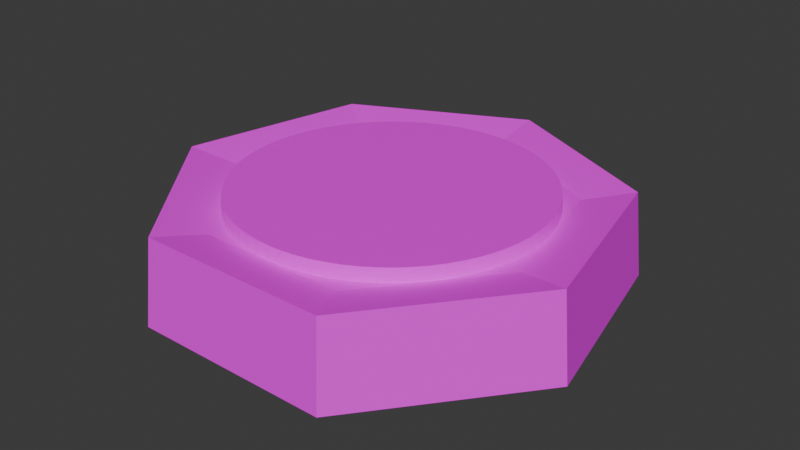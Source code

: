 # Source: debugButton.blend  (saved by Blender 4.4.30; exported with 4.5.12 LTS)
import bpy
from mathutils import Matrix  # noqa: F401  (used for matrix-valued properties, if any)

bpy.ops.wm.read_factory_settings(use_empty=True)
scene = bpy.context.scene
scene.name = 'Scene'

# ---- collections
col_collection = bpy.data.collections.new('Collection'); scene.collection.children.link(col_collection)

# ---- images (referenced by path relative to the original .blend; pixels are not part of the script)
import os
ASSET_DIR = os.environ.get("B2B_ASSET_DIR", "")  # directory of the original .blend (textures are referenced by path, not embedded)
HERE = os.path.dirname(os.path.abspath(__file__))  # packed textures are extracted next to this script under _unpacked/

def load_image(name, relpath, width, height, colorspace="sRGB"):
    """Load a texture the original file referenced (path relative to the .blend, or extracted next to this script)."""
    p = next((c for c in (os.path.join(HERE, relpath), os.path.join(ASSET_DIR, relpath)) if relpath and os.path.exists(c)), "")
    if p:
        img = bpy.data.images.load(p, check_existing=True)
        img.name = name
    else:  # same state as the original file: an image datablock whose file is absent (Cycles renders it pink)
        img = bpy.data.images.new(name, width, height)
        img.source = "FILE"
        img.filepath = "//" + (relpath or name)
    img.colorspace_settings.name = colorspace
    return img
img_debuggreen_jpg = load_image('debugGreen.jpg', 'debugGreen.jpg', 1024, 1024, 'sRGB')
img_debugred_jpg = load_image('debugRed.jpg', 'debugRed.jpg', 1024, 1024, 'sRGB')

# ---- materials (node trees are filled in below, after node groups)
mat_material_001 = bpy.data.materials.new('Material.001')
mat_material = bpy.data.materials.new('Material')
mat_material.alpha_threshold = 0.0
mat_material.roughness = 0.5
mat_material.line_color = (0.0, 0.0, 0.0, 1.0)

# ---- material node trees
mat_material_001.use_nodes = True; mat_material_001.node_tree.nodes.clear()
_N = mat_material_001.node_tree.nodes; _L = mat_material_001.node_tree.links
n0 = _N.new('ShaderNodeBsdfPrincipled'); n0.name = 'Principled BSDF'; n0.location = (10, 300)
n1 = _N.new('ShaderNodeOutputMaterial'); n1.name = 'Material Output'; n1.location = (300, 300)
n2 = _N.new('ShaderNodeTexImage'); n2.name = 'Image Texture'; n2.location = (-280, 280)
n2.image = img_debuggreen_jpg
_L.new(n0.outputs[0], n1.inputs[0])
_L.new(n2.outputs[0], n0.inputs[0])
n1.is_active_output = True
mat_material.use_nodes = True; mat_material.node_tree.nodes.clear()
_N = mat_material.node_tree.nodes; _L = mat_material.node_tree.links
n0 = _N.new('ShaderNodeOutputMaterial'); n0.name = 'Material Output'; n0.location = (300, 300)
n1 = _N.new('ShaderNodeBsdfPrincipled'); n1.name = 'Principled BSDF'; n1.location = (10, 300)
n1.inputs[3].default_value = 1.45
n2 = _N.new('ShaderNodeTexImage'); n2.name = 'Image Texture'; n2.location = (-280, 280)
n2.image = img_debugred_jpg
_L.new(n1.outputs[0], n0.inputs[0])
_L.new(n2.outputs[0], n1.inputs[0])
n0.is_active_output = True

# ---- world
world_world = bpy.data.worlds.new('World'); scene.world = world_world
world_world.use_nodes = True; world_world.node_tree.nodes.clear()
_N = world_world.node_tree.nodes; _L = world_world.node_tree.links
n0 = _N.new('ShaderNodeOutputWorld'); n0.name = 'World Output'; n0.location = (300, 300)
n1 = _N.new('ShaderNodeBackground'); n1.name = 'Background'; n1.location = (10, 300)
n1.inputs[0].default_value = (0.05088, 0.05088, 0.05088, 1.0)
_L.new(n1.outputs[0], n0.inputs[0])
n0.is_active_output = True
world_world.color = (0.05088, 0.05088, 0.05088)
world_world.sun_shadow_jitter_overblur = 0.0

# ---- meshes
me_cylinder = bpy.data.meshes.new('Cylinder')
me_cylinder.from_pydata([(0.0, 1.0, -2.123), (-8.316e-10, 0.961, 1.05), (0.7818, 0.6235, -2.123), (0.7513, 0.5992, 1.05), (0.9749, -0.2225, -2.123), (0.9369, -0.2138, 1.05), (0.4339, -0.901, -2.123), (0.417, -0.8658, 1.05), (-0.4339, -0.901, -2.123), (-0.417, -0.8658, 1.05), (-0.9749, -0.2225, -2.123), (-0.9369, -0.2138, 1.05), (-0.7818, 0.6235, -2.123), (-0.7513, 0.5992, 1.05), (0.5805, 0.4629, 0.7504), (1.294e-09, 0.7424, 0.7504), (0.7238, -0.1652, 0.7504), (0.3221, -0.6689, 0.7504), (-0.3221, -0.6689, 0.7504), (-0.7238, -0.1652, 0.7504), (-0.5805, 0.4629, 0.7504)], [], [(0, 1, 3, 2), (2, 3, 5, 4), (4, 5, 7, 6), (6, 7, 9, 8), (8, 9, 11, 10), (1, 13, 20, 15), (10, 11, 13, 12), (12, 13, 1, 0), (0, 2, 4, 6, 8, 10, 12), (14, 15, 20, 19, 18, 17, 16), (5, 3, 14, 16), (11, 9, 18, 19), (3, 1, 15, 14), (7, 5, 16, 17), (13, 11, 19, 20), (9, 7, 17, 18)])
_uv = me_cylinder.uv_layers.new(name='UVMap')
_uv.uv.foreach_set('vector', [0.4912, 0.5036, 0.4912, 0.8983, 0.3784, 0.8983, 0.3784, 0.5036, 0.3784, 0.5036, 0.3784, 0.8983, 0.3446, 0.8983, 0.3446, 0.5036, 0.3446, 0.5036, 0.3446, 0.8983, 0.2318, 0.8983, 0.2318, 0.5036, 0.2318, 0.5036, 0.2318, 0.8983, 0.119, 0.8983, 0.119, 0.5036, 0.119, 0.5036, 0.119, 0.8983, 0.3308, 0.8983, 0.3308, 0.5036, 0.1052, 0.8983, 0.218, 0.8983, 0.218, 0.8983, 0.1052, 0.8983, 0.3308, 0.5036, 0.3308, 0.8983, 0.218, 0.8983, 0.218, 0.5036, 0.218, 0.5036, 0.218, 0.8983, 0.1052, 0.8983, 0.1052, 0.5036, 0.6974, 0.4957, 0.8456, 0.4243, 0.8821, 0.264, 0.7796, 0.1354, 0.6152, 0.1354, 0.5126, 0.264, 0.5492, 0.4243, 0.8306, 0.4149, 0.6952, 0.4801, 0.5598, 0.4149, 0.5264, 0.2684, 0.6201, 0.151, 0.7703, 0.151, 0.864, 0.2684, 0.3446, 0.8983, 0.3784, 0.8983, 0.1846, 0.8983, 0.1555, 0.8983, 0.3308, 0.8983, 0.119, 0.8983, 0.4436, 0.8983, 0.3308, 0.8983, 0.3784, 0.8983, 0.4912, 0.8983, 0.2137, 0.8983, 0.1846, 0.8983, 0.2318, 0.8983, 0.3446, 0.8983, 0.1555, 0.8983, 0.1264, 0.8983, 0.218, 0.8983, 0.3308, 0.8983, 0.3308, 0.8983, 0.218, 0.8983, 0.119, 0.8983, 0.2318, 0.8983, 0.1264, 0.8983, 0.4436, 0.8983])
me_cylinder.materials.append(mat_material_001)
me_cylinder.update()
me_cylinder_001 = bpy.data.meshes.new('Cylinder.001')
me_cylinder_001.from_pydata([(0.0, 1.28, -0.91), (-6.831e-11, 1.231, -0.2441), (0.1147, 1.275, -0.91), (0.1103, 1.226, -0.2441), (0.2286, 1.259, -0.91), (0.2198, 1.211, -0.2441), (0.3405, 1.234, -0.91), (0.3275, 1.187, -0.2441), (0.4498, 1.198, -0.91), (0.4325, 1.152, -0.2441), (0.5554, 1.153, -0.91), (0.5341, 1.109, -0.2441), (0.6565, 1.099, -0.91), (0.6313, 1.057, -0.2441), (0.7524, 1.036, -0.91), (0.7235, 0.9958, -0.2441), (0.8422, 0.9639, -0.91), (0.8098, 0.9269, -0.2441), (0.9252, 0.8846, -0.91), (0.8897, 0.8506, -0.2441), (1.001, 0.7981, -0.91), (0.9623, 0.7674, -0.2441), (1.068, 0.7051, -0.91), (1.027, 0.6781, -0.2441), (1.127, 0.6066, -0.91), (1.084, 0.5833, -0.2441), (1.177, 0.5031, -0.91), (1.132, 0.4838, -0.2441), (1.217, 0.3955, -0.91), (1.171, 0.3804, -0.2441), (1.248, 0.2848, -0.91), (1.2, 0.2739, -0.2441), (1.268, 0.1718, -0.91), (1.22, 0.1652, -0.2441), (1.279, 0.05743, -0.91), (1.23, 0.05522, -0.2441), (1.279, -0.05743, -0.91), (1.23, -0.05522, -0.2441), (1.268, -0.1718, -0.91), (1.22, -0.1652, -0.2441), (1.248, -0.2848, -0.91), (1.2, -0.2739, -0.2441), (1.217, -0.3955, -0.91), (1.171, -0.3804, -0.2441), (1.177, -0.5031, -0.91), (1.132, -0.4838, -0.2441), (1.127, -0.6066, -0.91), (1.084, -0.5833, -0.2441), (1.068, -0.7051, -0.91), (1.027, -0.6781, -0.2441), (1.001, -0.7981, -0.91), (0.9623, -0.7674, -0.2441), (0.9252, -0.8846, -0.91), (0.8897, -0.8506, -0.2441), (0.8422, -0.9639, -0.91), (0.8098, -0.9269, -0.2441), (0.7524, -1.036, -0.91), (0.7235, -0.9958, -0.2441), (0.6565, -1.099, -0.91), (0.6313, -1.057, -0.2441), (0.5554, -1.153, -0.91), (0.5341, -1.109, -0.2441), (0.4498, -1.198, -0.91), (0.4325, -1.152, -0.2441), (0.3405, -1.234, -0.91), (0.3275, -1.187, -0.2441), (0.2286, -1.259, -0.91), (0.2198, -1.211, -0.2441), (0.1147, -1.275, -0.91), (0.1103, -1.226, -0.2441), (0.0, -1.28, -0.91), (-6.831e-11, -1.231, -0.2441), (-0.1147, -1.275, -0.91), (-0.1103, -1.226, -0.2441), (-0.2286, -1.259, -0.91), (-0.2198, -1.211, -0.2441), (-0.3405, -1.234, -0.91), (-0.3275, -1.187, -0.2441), (-0.4498, -1.198, -0.91), (-0.4325, -1.152, -0.2441), (-0.5554, -1.153, -0.91), (-0.5341, -1.109, -0.2441), (-0.6565, -1.099, -0.91), (-0.6313, -1.057, -0.2441), (-0.7524, -1.036, -0.91), (-0.7235, -0.9958, -0.2441), (-0.8422, -0.9639, -0.91), (-0.8098, -0.9269, -0.2441), (-0.9252, -0.8846, -0.91), (-0.8897, -0.8506, -0.2441), (-1.001, -0.7981, -0.91), (-0.9623, -0.7674, -0.2441), (-1.068, -0.7051, -0.91), (-1.027, -0.6781, -0.2441), (-1.127, -0.6066, -0.91), (-1.084, -0.5833, -0.2441), (-1.177, -0.5031, -0.91), (-1.132, -0.4838, -0.2441), (-1.217, -0.3955, -0.91), (-1.171, -0.3804, -0.2441), (-1.248, -0.2848, -0.91), (-1.2, -0.2739, -0.2441), (-1.268, -0.1718, -0.91), (-1.22, -0.1652, -0.2441), (-1.279, -0.05743, -0.91), (-1.23, -0.05522, -0.2441), (-1.279, 0.05743, -0.91), (-1.23, 0.05522, -0.2441), (-1.268, 0.1718, -0.91), (-1.22, 0.1652, -0.2441), (-1.248, 0.2848, -0.91), (-1.2, 0.2739, -0.2441), (-1.217, 0.3955, -0.91), (-1.171, 0.3804, -0.2441), (-1.177, 0.5031, -0.91), (-1.132, 0.4838, -0.2441), (-1.127, 0.6066, -0.91), (-1.084, 0.5833, -0.2441), (-1.068, 0.7051, -0.91), (-1.027, 0.6781, -0.2441), (-1.001, 0.7981, -0.91), (-0.9623, 0.7674, -0.2441), (-0.9252, 0.8846, -0.91), (-0.8897, 0.8506, -0.2441), (-0.8422, 0.9639, -0.91), (-0.8098, 0.9269, -0.2441), (-0.7524, 1.036, -0.91), (-0.7235, 0.9958, -0.2441), (-0.6565, 1.099, -0.91), (-0.6313, 1.057, -0.2441), (-0.5554, 1.153, -0.91), (-0.5341, 1.109, -0.2441), (-0.4498, 1.198, -0.91), (-0.4325, 1.152, -0.2441), (-0.3405, 1.234, -0.91), (-0.3275, 1.187, -0.2441), (-0.2286, 1.259, -0.91), (-0.2198, 1.211, -0.2441), (-0.1147, 1.275, -0.91), (-0.1103, 1.226, -0.2441)], [], [(0, 1, 3, 2), (2, 3, 5, 4), (4, 5, 7, 6), (6, 7, 9, 8), (8, 9, 11, 10), (10, 11, 13, 12), (12, 13, 15, 14), (14, 15, 17, 16), (16, 17, 19, 18), (18, 19, 21, 20), (20, 21, 23, 22), (22, 23, 25, 24), (24, 25, 27, 26), (26, 27, 29, 28), (28, 29, 31, 30), (30, 31, 33, 32), (32, 33, 35, 34), (34, 35, 37, 36), (36, 37, 39, 38), (38, 39, 41, 40), (40, 41, 43, 42), (42, 43, 45, 44), (44, 45, 47, 46), (46, 47, 49, 48), (48, 49, 51, 50), (50, 51, 53, 52), (52, 53, 55, 54), (54, 55, 57, 56), (56, 57, 59, 58), (58, 59, 61, 60), (60, 61, 63, 62), (62, 63, 65, 64), (64, 65, 67, 66), (66, 67, 69, 68), (68, 69, 71, 70), (70, 71, 73, 72), (72, 73, 75, 74), (74, 75, 77, 76), (76, 77, 79, 78), (78, 79, 81, 80), (80, 81, 83, 82), (82, 83, 85, 84), (84, 85, 87, 86), (86, 87, 89, 88), (88, 89, 91, 90), (90, 91, 93, 92), (92, 93, 95, 94), (94, 95, 97, 96), (96, 97, 99, 98), (98, 99, 101, 100), (100, 101, 103, 102), (102, 103, 105, 104), (104, 105, 107, 106), (106, 107, 109, 108), (108, 109, 111, 110), (110, 111, 113, 112), (112, 113, 115, 114), (114, 115, 117, 116), (116, 117, 119, 118), (118, 119, 121, 120), (120, 121, 123, 122), (122, 123, 125, 124), (124, 125, 127, 126), (126, 127, 129, 128), (128, 129, 131, 130), (130, 131, 133, 132), (132, 133, 135, 134), (134, 135, 137, 136), (3, 1, 139, 137, 135, 133, 131, 129, 127, 125, 123, 121, 119, 117, 115, 113, 111, 109, 107, 105, 103, 101, 99, 97, 95, 93, 91, 89, 87, 85, 83, 81, 79, 77, 75, 73, 71, 69, 67, 65, 63, 61, 59, 57, 55, 53, 51, 49, 47, 45, 43, 41, 39, 37, 35, 33, 31, 29, 27, 25, 23, 21, 19, 17, 15, 13, 11, 9, 7, 5), (136, 137, 139, 138), (138, 139, 1, 0), (0, 2, 4, 6, 8, 10, 12, 14, 16, 18, 20, 22, 24, 26, 28, 30, 32, 34, 36, 38, 40, 42, 44, 46, 48, 50, 52, 54, 56, 58, 60, 62, 64, 66, 68, 70, 72, 74, 76, 78, 80, 82, 84, 86, 88, 90, 92, 94, 96, 98, 100, 102, 104, 106, 108, 110, 112, 114, 116, 118, 120, 122, 124, 126, 128, 130, 132, 134, 136, 138)])
_uv = me_cylinder_001.uv_layers.new(name='UVMap')
_uv.uv.foreach_set('vector', [0.7447, 0.6918, 0.7447, 0.8109, 0.7645, 0.8109, 0.7652, 0.6918, 0.7652, 0.6918, 0.7645, 0.8109, 0.784, 0.8109, 0.7856, 0.6918, 0.7856, 0.6918, 0.784, 0.8109, 0.8033, 0.8109, 0.8056, 0.6918, 0.8056, 0.6918, 0.8033, 0.8109, 0.8221, 0.8109, 0.8251, 0.6918, 0.8251, 0.6918, 0.8221, 0.8109, 0.8402, 0.8109, 0.844, 0.6918, 0.844, 0.6918, 0.8402, 0.8109, 0.8576, 0.8109, 0.8621, 0.6918, 0.8621, 0.6918, 0.8576, 0.8109, 0.8741, 0.8109, 0.8793, 0.6918, 0.8793, 0.6918, 0.8741, 0.8109, 0.8895, 0.8109, 0.8953, 0.6918, 0.8953, 0.6918, 0.8895, 0.8109, 0.9038, 0.8109, 0.9102, 0.6918, 0.9029, 0.6918, 0.8968, 0.8109, 0.882, 0.8109, 0.8874, 0.6918, 0.8874, 0.6918, 0.882, 0.8109, 0.866, 0.8109, 0.8708, 0.6918, 0.8708, 0.6918, 0.866, 0.8109, 0.849, 0.8109, 0.8532, 0.6918, 0.8532, 0.6918, 0.849, 0.8109, 0.8312, 0.8109, 0.8347, 0.6918, 0.8347, 0.6918, 0.8312, 0.8109, 0.8127, 0.8109, 0.8155, 0.6918, 0.8155, 0.6918, 0.8127, 0.8109, 0.7937, 0.8109, 0.7957, 0.6918, 0.7957, 0.6918, 0.7937, 0.8109, 0.7743, 0.8109, 0.7754, 0.6918, 0.7754, 0.6918, 0.7743, 0.8109, 0.7546, 0.8109, 0.755, 0.6918, 0.755, 0.6918, 0.7546, 0.8109, 0.7348, 0.8109, 0.7345, 0.6918, 0.7345, 0.6918, 0.7348, 0.8109, 0.7152, 0.8109, 0.714, 0.6918, 0.714, 0.6918, 0.7152, 0.8109, 0.6957, 0.8109, 0.6938, 0.6918, 0.6938, 0.6918, 0.6957, 0.8109, 0.6767, 0.8109, 0.674, 0.6918, 0.674, 0.6918, 0.6767, 0.8109, 0.6582, 0.8109, 0.6548, 0.6918, 0.6548, 0.6918, 0.6582, 0.8109, 0.6404, 0.8109, 0.6363, 0.6918, 0.6363, 0.6918, 0.6404, 0.8109, 0.6235, 0.8109, 0.6186, 0.6918, 0.6186, 0.6918, 0.6235, 0.8109, 0.6075, 0.8109, 0.602, 0.6918, 0.602, 0.6918, 0.6075, 0.8109, 0.5926, 0.8109, 0.5866, 0.6918, 0.9102, 0.6918, 0.9038, 0.8109, 0.8895, 0.8109, 0.8953, 0.6918, 0.8953, 0.6918, 0.8895, 0.8109, 0.8741, 0.8109, 0.8793, 0.6918, 0.8793, 0.6918, 0.8741, 0.8109, 0.8576, 0.8109, 0.8621, 0.6918, 0.8621, 0.6918, 0.8576, 0.8109, 0.8402, 0.8109, 0.844, 0.6918, 0.844, 0.6918, 0.8402, 0.8109, 0.8221, 0.8109, 0.8251, 0.6918, 0.8251, 0.6918, 0.8221, 0.8109, 0.8033, 0.8109, 0.8056, 0.6918, 0.8056, 0.6918, 0.8033, 0.8109, 0.784, 0.8109, 0.7856, 0.6918, 0.7856, 0.6918, 0.784, 0.8109, 0.7645, 0.8109, 0.7652, 0.6918, 0.7652, 0.6918, 0.7645, 0.8109, 0.7447, 0.8109, 0.7447, 0.6918, 0.7447, 0.6918, 0.7447, 0.8109, 0.725, 0.8109, 0.7242, 0.6918, 0.7242, 0.6918, 0.725, 0.8109, 0.7054, 0.8109, 0.7039, 0.6918, 0.7039, 0.6918, 0.7054, 0.8109, 0.6862, 0.8109, 0.6838, 0.6918, 0.6838, 0.6918, 0.6862, 0.8109, 0.6674, 0.8109, 0.6643, 0.6918, 0.6643, 0.6918, 0.6674, 0.8109, 0.6492, 0.8109, 0.6454, 0.6918, 0.6454, 0.6918, 0.6492, 0.8109, 0.6318, 0.8109, 0.6273, 0.6918, 0.6273, 0.6918, 0.6318, 0.8109, 0.6154, 0.8109, 0.6102, 0.6918, 0.6102, 0.6918, 0.6154, 0.8109, 0.5999, 0.8109, 0.5941, 0.6918, 0.5941, 0.6918, 0.5999, 0.8109, 0.5856, 0.8109, 0.5793, 0.6918, 0.5866, 0.6918, 0.5926, 0.8109, 0.6075, 0.8109, 0.602, 0.6918, 0.602, 0.6918, 0.6075, 0.8109, 0.6235, 0.8109, 0.6186, 0.6918, 0.6186, 0.6918, 0.6235, 0.8109, 0.6404, 0.8109, 0.6363, 0.6918, 0.6363, 0.6918, 0.6404, 0.8109, 0.6582, 0.8109, 0.6548, 0.6918, 0.6548, 0.6918, 0.6582, 0.8109, 0.6767, 0.8109, 0.674, 0.6918, 0.674, 0.6918, 0.6767, 0.8109, 0.6957, 0.8109, 0.6938, 0.6918, 0.6938, 0.6918, 0.6957, 0.8109, 0.7152, 0.8109, 0.714, 0.6918, 0.714, 0.6918, 0.7152, 0.8109, 0.7348, 0.8109, 0.7345, 0.6918, 0.7345, 0.6918, 0.7348, 0.8109, 0.7546, 0.8109, 0.755, 0.6918, 0.755, 0.6918, 0.7546, 0.8109, 0.7743, 0.8109, 0.7754, 0.6918, 0.7754, 0.6918, 0.7743, 0.8109, 0.7937, 0.8109, 0.7957, 0.6918, 0.7957, 0.6918, 0.7937, 0.8109, 0.8127, 0.8109, 0.8155, 0.6918, 0.8155, 0.6918, 0.8127, 0.8109, 0.8312, 0.8109, 0.8347, 0.6918, 0.8347, 0.6918, 0.8312, 0.8109, 0.849, 0.8109, 0.8532, 0.6918, 0.8532, 0.6918, 0.849, 0.8109, 0.866, 0.8109, 0.8708, 0.6918, 0.8708, 0.6918, 0.866, 0.8109, 0.882, 0.8109, 0.8874, 0.6918, 0.8874, 0.6918, 0.882, 0.8109, 0.8968, 0.8109, 0.9029, 0.6918, 0.5793, 0.6918, 0.5856, 0.8109, 0.5999, 0.8109, 0.5941, 0.6918, 0.5941, 0.6918, 0.5999, 0.8109, 0.6154, 0.8109, 0.6102, 0.6918, 0.6102, 0.6918, 0.6154, 0.8109, 0.6318, 0.8109, 0.6273, 0.6918, 0.6273, 0.6918, 0.6318, 0.8109, 0.6492, 0.8109, 0.6454, 0.6918, 0.6454, 0.6918, 0.6492, 0.8109, 0.6674, 0.8109, 0.6643, 0.6918, 0.6643, 0.6918, 0.6674, 0.8109, 0.6862, 0.8109, 0.6838, 0.6918, 0.6838, 0.6918, 0.6862, 0.8109, 0.7054, 0.8109, 0.7039, 0.6918, 0.7645, 0.9705, 0.7447, 0.9714, 0.725, 0.9705, 0.7054, 0.9679, 0.6862, 0.9635, 0.6674, 0.9574, 0.6492, 0.9496, 0.6318, 0.9403, 0.6154, 0.9294, 0.5999, 0.9171, 0.5856, 0.9034, 0.5726, 0.8886, 0.561, 0.8726, 0.5509, 0.8556, 0.5423, 0.8378, 0.5354, 0.8194, 0.5301, 0.8003, 0.5266, 0.7809, 0.5248, 0.7612, 0.5248, 0.7415, 0.5266, 0.7218, 0.5301, 0.7024, 0.5354, 0.6833, 0.5423, 0.6648, 0.5509, 0.647, 0.561, 0.6301, 0.5726, 0.6141, 0.5856, 0.5992, 0.5999, 0.5856, 0.6154, 0.5733, 0.6318, 0.5624, 0.6492, 0.553, 0.6674, 0.5453, 0.6862, 0.5392, 0.7054, 0.5348, 0.725, 0.5321, 0.7447, 0.5312, 0.7645, 0.5321, 0.784, 0.5348, 0.8033, 0.5392, 0.8221, 0.5453, 0.8402, 0.553, 0.8576, 0.5624, 0.8741, 0.5733, 0.8895, 0.5856, 0.9038, 0.5992, 0.9168, 0.6141, 0.9284, 0.6301, 0.9385, 0.647, 0.9471, 0.6648, 0.954, 0.6833, 0.9593, 0.7024, 0.9628, 0.7218, 0.9646, 0.7415, 0.9646, 0.7612, 0.9628, 0.7809, 0.9593, 0.8003, 0.954, 0.8194, 0.9471, 0.8378, 0.9385, 0.8556, 0.9284, 0.8726, 0.9168, 0.8886, 0.9038, 0.9034, 0.8895, 0.9171, 0.8741, 0.9294, 0.8576, 0.9403, 0.8402, 0.9496, 0.8221, 0.9574, 0.8033, 0.9635, 0.784, 0.9679, 0.7039, 0.6918, 0.7054, 0.8109, 0.725, 0.8109, 0.7242, 0.6918, 0.7242, 0.6918, 0.725, 0.8109, 0.7447, 0.8109, 0.7447, 0.6918, 0.7447, 0.9802, 0.7652, 0.9793, 0.7856, 0.9765, 0.8056, 0.972, 0.8251, 0.9656, 0.844, 0.9576, 0.8621, 0.9478, 0.8793, 0.9365, 0.8953, 0.9237, 0.9102, 0.9095, 0.9237, 0.894, 0.9357, 0.8774, 0.9463, 0.8598, 0.9552, 0.8413, 0.9624, 0.8221, 0.9679, 0.8023, 0.9715, 0.7821, 0.9734, 0.7616, 0.9734, 0.7411, 0.9715, 0.7206, 0.9679, 0.7004, 0.9624, 0.6806, 0.9552, 0.6614, 0.9463, 0.6429, 0.9357, 0.6253, 0.9237, 0.6086, 0.9102, 0.5932, 0.8953, 0.579, 0.8793, 0.5662, 0.8621, 0.5549, 0.844, 0.5451, 0.8251, 0.5371, 0.8056, 0.5307, 0.7856, 0.5261, 0.7652, 0.5234, 0.7447, 0.5225, 0.7242, 0.5234, 0.7039, 0.5261, 0.6838, 0.5307, 0.6643, 0.5371, 0.6454, 0.5451, 0.6273, 0.5549, 0.6102, 0.5662, 0.5941, 0.579, 0.5793, 0.5932, 0.5658, 0.6086, 0.5537, 0.6253, 0.5432, 0.6429, 0.5343, 0.6614, 0.527, 0.6806, 0.5216, 0.7004, 0.5179, 0.7206, 0.5161, 0.7411, 0.5161, 0.7616, 0.5179, 0.7821, 0.5216, 0.8023, 0.527, 0.8221, 0.5343, 0.8413, 0.5432, 0.8598, 0.5537, 0.8774, 0.5658, 0.894, 0.5793, 0.9095, 0.5941, 0.9237, 0.6102, 0.9365, 0.6273, 0.9478, 0.6454, 0.9576, 0.6643, 0.9656, 0.6838, 0.972, 0.7039, 0.9765, 0.7242, 0.9793])
me_cylinder_001.materials.append(mat_material)
me_cylinder_001.update()

# ---- objects
ob_button_base = bpy.data.objects.new('Button_Base', me_cylinder)
ob_button = bpy.data.objects.new('Button', me_cylinder_001)

# ---- transforms, parenting, visibility, modifiers, constraints
ob_button_base.location = (0.0, 0.0, 0.0)
ob_button_base.scale = (1.0, 1.0, 0.1167)
ob_button.location = (0.0, 0.0, 0.2771)
ob_button.scale = (0.538, 0.538, 0.538)

# ---- collection membership
col_collection.objects.link(ob_button_base)
col_collection.objects.link(ob_button)

# ---- scene / render settings (as saved in the file)
scene.frame_start = 1; scene.frame_end = 250; scene.frame_set(5)
scene.render.engine = 'BLENDER_EEVEE_NEXT'
bpy.context.view_layer.update()

# ---- added for rendering (the .blend has no active camera and no usable light): camera, sun
cam_auto = bpy.data.cameras.new('AutoCamera')
cam_auto.lens = 50.0
cam_auto.sensor_width = 36.0
cam_auto.clip_end = 1000.0
ob_auto_camera = bpy.data.objects.new('AutoCamera', cam_auto)
scene.collection.objects.link(ob_auto_camera)
ob_auto_camera.location = (2.54572, -3.00535, 1.98557)
ob_auto_camera.rotation_euler = (1.09748, -7.21219e-08, 0.694738)
scene.camera = ob_auto_camera
light_auto_sun = bpy.data.lights.new('AutoSun', 'SUN')
light_auto_sun.energy = 3.0
light_auto_sun.angle = 0.0523599
ob_auto_sun = bpy.data.objects.new('AutoSun', light_auto_sun)
scene.collection.objects.link(ob_auto_sun)
ob_auto_sun.rotation_euler = (0.872665, 0.174533, 0.523599)
bpy.context.view_layer.update()
